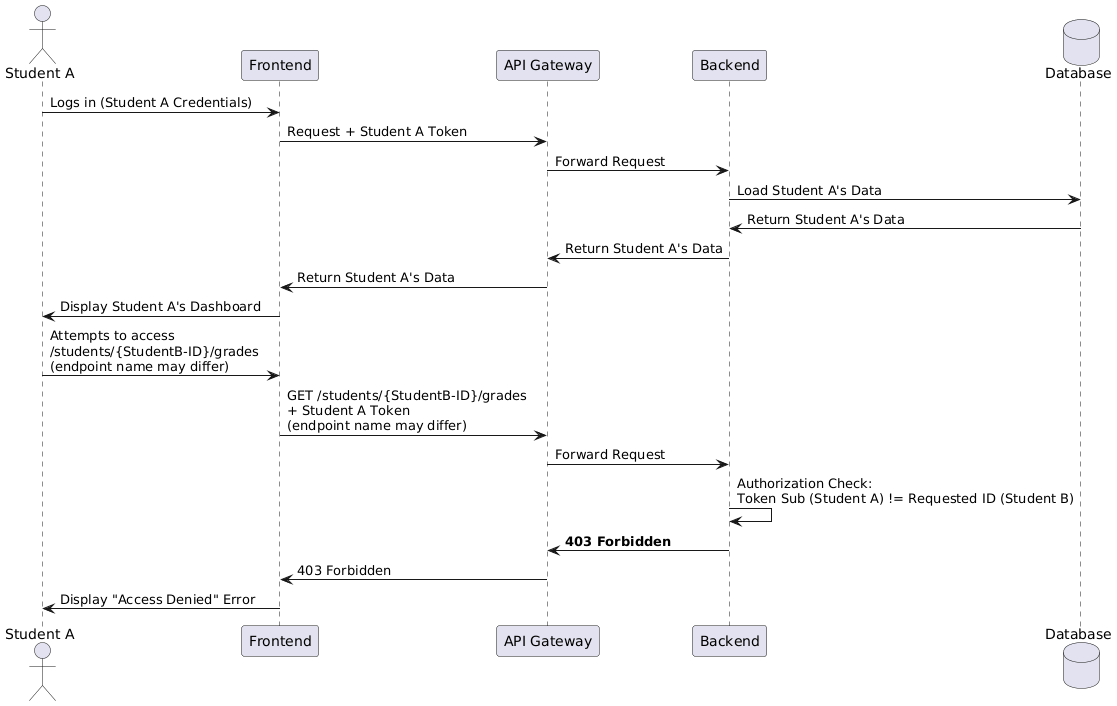

The diagram above was rendered by PlantUML. Its source (embedded in the PNG):
@startuml
actor "Student A" as StA
participant "Frontend" as FE
participant "API Gateway" as GW
participant "Backend" as BE
database "Database" as DB

StA -> FE: Logs in (Student A Credentials)
FE -> GW: Request + Student A Token
GW -> BE: Forward Request

BE -> DB: Load Student A's Data
DB -> BE: Return Student A's Data
BE -> GW: Return Student A's Data
GW -> FE: Return Student A's Data
FE -> StA: Display Student A's Dashboard

StA -> FE: Attempts to access \n/students/{StudentB-ID}/grades \n(endpoint name may differ)
FE -> GW: GET /students/{StudentB-ID}/grades \n+ Student A Token \n(endpoint name may differ)

GW -> BE: Forward Request
BE -> BE: Authorization Check: \nToken Sub (Student A) != Requested ID (Student B)
BE -> GW: **403 Forbidden**
GW -> FE: 403 Forbidden
FE -> StA: Display "Access Denied" Error
@enduml